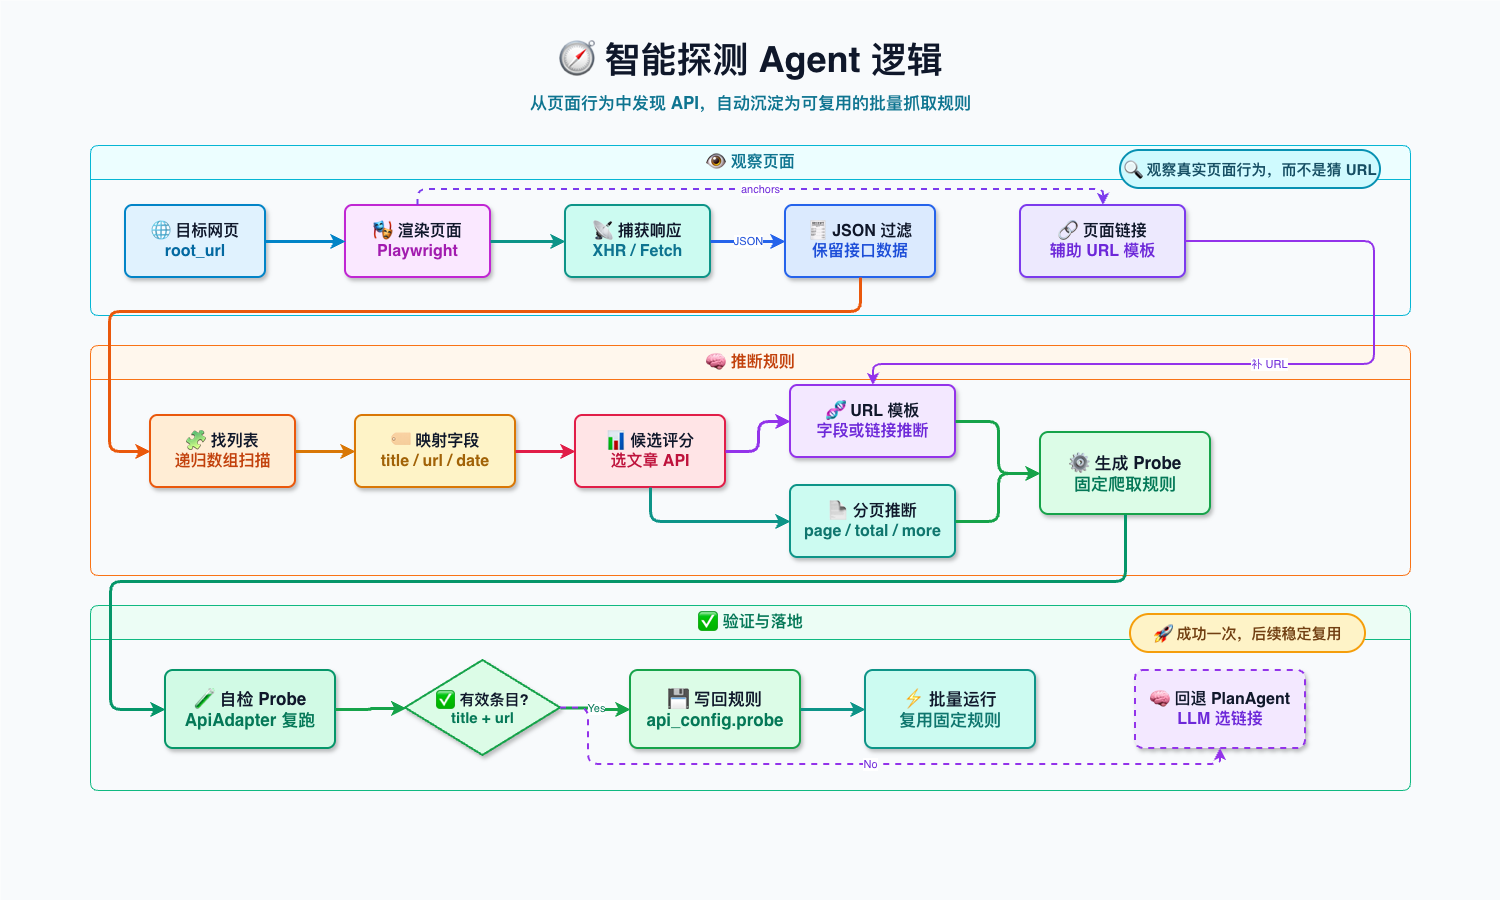

The diagram above was exported from draw.io. Its source (the exported page's mxGraphModel, read from the mxfile embedded in the PNG):
<mxGraphModel dx="1623" dy="933" grid="1" gridSize="10" guides="1" tooltips="1" connect="1" arrows="1" fold="1" page="1" pageScale="1" pageWidth="1500" pageHeight="900" math="0" shadow="0" adaptiveColors="auto">
  <root>
    <mxCell id="0" />
    <mxCell id="1" parent="0" />
    <mxCell id="bg" parent="1" style="rounded=0;whiteSpace=wrap;html=1;fillColor=#F8FAFC;strokeColor=none;" value="" vertex="1">
      <mxGeometry height="900" width="1500" as="geometry" />
    </mxCell>
    <mxCell id="title" parent="1" style="text;html=1;strokeColor=none;fillColor=none;fontColor=#0F172A;fontSize=36;fontStyle=1;align=center;verticalAlign=middle;" value="🧭 智能探测 Agent 逻辑" vertex="1">
      <mxGeometry height="58" width="920" x="290" y="30" as="geometry" />
    </mxCell>
    <mxCell id="subtitle" parent="1" style="text;html=1;strokeColor=none;fillColor=none;fontColor=#0E7490;fontSize=17;fontStyle=1;align=center;verticalAlign=middle;" value="从页面行为中发现 API，自动沉淀为可复用的批量抓取规则" vertex="1">
      <mxGeometry height="34" width="860" x="320" y="86" as="geometry" />
    </mxCell>
    <mxCell id="lane_observe" parent="1" style="swimlane;startSize=34;rounded=1;arcSize=8;fillColor=#ECFEFF;strokeColor=#06B6D4;fontColor=#0E7490;fontSize=16;fontStyle=1;html=1;" value="👁 观察页面" vertex="1">
      <mxGeometry height="170" width="1320" x="90" y="145" as="geometry" />
    </mxCell>
    <mxCell id="lane_reason" parent="1" style="swimlane;startSize=34;rounded=1;arcSize=8;fillColor=#FFF7ED;strokeColor=#F97316;fontColor=#C2410C;fontSize=16;fontStyle=1;html=1;" value="🧠 推断规则" vertex="1">
      <mxGeometry height="230" width="1320" x="90" y="345" as="geometry" />
    </mxCell>
    <mxCell id="lane_decide" parent="1" style="swimlane;startSize=34;rounded=1;arcSize=8;fillColor=#ECFDF5;strokeColor=#10B981;fontColor=#047857;fontSize=16;fontStyle=1;html=1;" value="✅ 验证与落地" vertex="1">
      <mxGeometry height="185" width="1320" x="90" y="605" as="geometry" />
    </mxCell>
    <mxCell id="tag_bottom" parent="lane_decide" style="rounded=1;arcSize=50;whiteSpace=wrap;html=1;fillColor=#FEF3C7;strokeColor=#F59E0B;strokeWidth=2;fontColor=#713F12;fontSize=15;fontStyle=1;" value="🚀 成功一次，后续稳定复用" vertex="1">
      <mxGeometry height="38" width="235" x="1040" y="9" as="geometry" />
    </mxCell>
    <mxCell id="n_url" parent="1" style="rounded=1;arcSize=10;whiteSpace=wrap;html=1;fillColor=#E0F2FE;strokeColor=#0284C7;strokeWidth=2;fontColor=#0F172A;fontSize=16;fontStyle=1;shadow=1;" value="🌐 目标网页&lt;br&gt;&lt;font color=&quot;#0369A1&quot;&gt;root_url&lt;/font&gt;" vertex="1">
      <mxGeometry height="72" width="140" x="125" y="205" as="geometry" />
    </mxCell>
    <mxCell id="n_render" parent="1" style="rounded=1;arcSize=10;whiteSpace=wrap;html=1;fillColor=#FAE8FF;strokeColor=#C026D3;strokeWidth=2;fontColor=#0F172A;fontSize=16;fontStyle=1;shadow=1;" value="🎭 渲染页面&lt;br&gt;&lt;font color=&quot;#A21CAF&quot;&gt;Playwright&lt;/font&gt;" vertex="1">
      <mxGeometry height="72" width="145" x="345" y="205" as="geometry" />
    </mxCell>
    <mxCell id="n_xhr" parent="1" style="rounded=1;arcSize=10;whiteSpace=wrap;html=1;fillColor=#CCFBF1;strokeColor=#0D9488;strokeWidth=2;fontColor=#0F172A;fontSize=16;fontStyle=1;shadow=1;" value="📡 捕获响应&lt;br&gt;&lt;font color=&quot;#0E7490&quot;&gt;XHR / Fetch&lt;/font&gt;" vertex="1">
      <mxGeometry height="72" width="145" x="565" y="205" as="geometry" />
    </mxCell>
    <mxCell id="n_json" parent="1" style="rounded=1;arcSize=10;whiteSpace=wrap;html=1;fillColor=#DBEAFE;strokeColor=#2563EB;strokeWidth=2;fontColor=#0F172A;fontSize=16;fontStyle=1;shadow=1;" value="🧾 JSON 过滤&lt;br&gt;&lt;font color=&quot;#1D4ED8&quot;&gt;保留接口数据&lt;/font&gt;" vertex="1">
      <mxGeometry height="72" width="150" x="785" y="205" as="geometry" />
    </mxCell>
    <mxCell id="n_anchor" parent="1" style="rounded=1;arcSize=10;whiteSpace=wrap;html=1;fillColor=#EDE9FE;strokeColor=#7C3AED;strokeWidth=2;fontColor=#0F172A;fontSize=16;fontStyle=1;shadow=1;" value="🔗 页面链接&lt;br&gt;&lt;font color=&quot;#6D28D9&quot;&gt;辅助 URL 模板&lt;/font&gt;" vertex="1">
      <mxGeometry height="72" width="165" x="1020" y="205" as="geometry" />
    </mxCell>
    <mxCell id="n_arrays" parent="1" style="rounded=1;arcSize=10;whiteSpace=wrap;html=1;fillColor=#FFEDD5;strokeColor=#EA580C;strokeWidth=2;fontColor=#0F172A;fontSize=16;fontStyle=1;shadow=1;" value="🧩 找列表&lt;br&gt;&lt;font color=&quot;#C2410C&quot;&gt;递归数组扫描&lt;/font&gt;" vertex="1">
      <mxGeometry height="72" width="145" x="150" y="415" as="geometry" />
    </mxCell>
    <mxCell id="n_fields" parent="1" style="rounded=1;arcSize=10;whiteSpace=wrap;html=1;fillColor=#FEF3C7;strokeColor=#D97706;strokeWidth=2;fontColor=#0F172A;fontSize=16;fontStyle=1;shadow=1;" value="🏷 映射字段&lt;br&gt;&lt;font color=&quot;#A16207&quot;&gt;title / url / date&lt;/font&gt;" vertex="1">
      <mxGeometry height="72" width="160" x="355" y="415" as="geometry" />
    </mxCell>
    <mxCell id="n_score" parent="1" style="rounded=1;arcSize=10;whiteSpace=wrap;html=1;fillColor=#FFE4E6;strokeColor=#E11D48;strokeWidth=2;fontColor=#0F172A;fontSize=16;fontStyle=1;shadow=1;" value="📊 候选评分&lt;br&gt;&lt;font color=&quot;#BE123C&quot;&gt;选文章 API&lt;/font&gt;" vertex="1">
      <mxGeometry height="72" width="150" x="575" y="415" as="geometry" />
    </mxCell>
    <mxCell id="n_urltpl" parent="1" style="rounded=1;arcSize=10;whiteSpace=wrap;html=1;fillColor=#F3E8FF;strokeColor=#9333EA;strokeWidth=2;fontColor=#0F172A;fontSize=16;fontStyle=1;shadow=1;" value="🧬 URL 模板&lt;br&gt;&lt;font color=&quot;#6D28D9&quot;&gt;字段或链接推断&lt;/font&gt;" vertex="1">
      <mxGeometry height="72" width="165" x="790" y="385" as="geometry" />
    </mxCell>
    <mxCell id="n_page" parent="1" style="rounded=1;arcSize=10;whiteSpace=wrap;html=1;fillColor=#CCFBF1;strokeColor=#0D9488;strokeWidth=2;fontColor=#0F172A;fontSize=16;fontStyle=1;shadow=1;" value="📄 分页推断&lt;br&gt;&lt;font color=&quot;#0F766E&quot;&gt;page / total / more&lt;/font&gt;" vertex="1">
      <mxGeometry height="72" width="165" x="790" y="485" as="geometry" />
    </mxCell>
    <mxCell id="n_probe" parent="1" style="rounded=1;arcSize=10;whiteSpace=wrap;html=1;fillColor=#DCFCE7;strokeColor=#16A34A;strokeWidth=2;fontColor=#0F172A;fontSize=17;fontStyle=1;shadow=1;" value="⚙ 生成 Probe&lt;br&gt;&lt;font color=&quot;#047857&quot;&gt;固定爬取规则&lt;/font&gt;" vertex="1">
      <mxGeometry height="82" width="170" x="1040" y="432" as="geometry" />
    </mxCell>
    <mxCell id="n_self" parent="1" style="rounded=1;arcSize=10;whiteSpace=wrap;html=1;fillColor=#D1FAE5;strokeColor=#059669;strokeWidth=2;fontColor=#0F172A;fontSize=17;fontStyle=1;shadow=1;" value="🧪 自检 Probe&lt;br&gt;&lt;font color=&quot;#047857&quot;&gt;ApiAdapter 复跑&lt;/font&gt;" vertex="1">
      <mxGeometry height="78" width="170" x="165" y="670" as="geometry" />
    </mxCell>
    <mxCell id="n_valid" parent="1" style="rhombus;whiteSpace=wrap;html=1;fillColor=#DCFCE7;strokeColor=#16A34A;strokeWidth=2;fontColor=#0F172A;fontSize=15;fontStyle=1;shadow=1;" value="✅ 有效条目?&lt;br&gt;&lt;font color=&quot;#047857&quot;&gt;title + url&lt;/font&gt;" vertex="1">
      <mxGeometry height="95" width="155" x="405" y="660" as="geometry" />
    </mxCell>
    <mxCell id="n_success" parent="1" style="rounded=1;arcSize=10;whiteSpace=wrap;html=1;fillColor=#DCFCE7;strokeColor=#16A34A;strokeWidth=2;fontColor=#0F172A;fontSize=17;fontStyle=1;shadow=1;" value="💾 写回规则&lt;br&gt;&lt;font color=&quot;#047857&quot;&gt;api_config.probe&lt;/font&gt;" vertex="1">
      <mxGeometry height="78" width="170" x="630" y="670" as="geometry" />
    </mxCell>
    <mxCell id="n_run" parent="1" style="rounded=1;arcSize=10;whiteSpace=wrap;html=1;fillColor=#CCFBF1;strokeColor=#0D9488;strokeWidth=2;fontColor=#0F172A;fontSize=17;fontStyle=1;shadow=1;" value="⚡ 批量运行&lt;br&gt;&lt;font color=&quot;#0F766E&quot;&gt;复用固定规则&lt;/font&gt;" vertex="1">
      <mxGeometry height="78" width="170" x="865" y="670" as="geometry" />
    </mxCell>
    <mxCell id="n_fail" parent="1" style="rounded=1;arcSize=10;whiteSpace=wrap;html=1;fillColor=#F3E8FF;strokeColor=#9333EA;strokeWidth=2;fontColor=#0F172A;fontSize=16;fontStyle=1;dashed=1;shadow=1;" value="🧠 回退 PlanAgent&lt;br&gt;&lt;font color=&quot;#6D28D9&quot;&gt;LLM 选链接&lt;/font&gt;" vertex="1">
      <mxGeometry height="78" width="170" x="1135" y="670" as="geometry" />
    </mxCell>
    <mxCell id="tag_top" parent="1" style="rounded=1;arcSize=50;whiteSpace=wrap;html=1;fillColor=#CFFAFE;strokeColor=#0891B2;strokeWidth=2;fontColor=#164E63;fontSize=15;fontStyle=1;" value="🔍 观察真实页面行为，而不是猜 URL" vertex="1">
      <mxGeometry height="38" width="260" x="1120" y="150" as="geometry" />
    </mxCell>
    <mxCell id="e1" edge="1" parent="1" source="n_url" style="rounded=1;html=1;strokeColor=#0284C7;strokeWidth=3;endArrow=classic;edgeStyle=orthogonalEdgeStyle;curved=0;" target="n_render" value="">
      <mxGeometry relative="1" as="geometry">
        <Array as="points" />
      </mxGeometry>
    </mxCell>
    <mxCell id="e2" edge="1" parent="1" source="n_render" style="rounded=1;html=1;strokeColor=#0D9488;strokeWidth=3;endArrow=classic;edgeStyle=orthogonalEdgeStyle;curved=0;" target="n_xhr" value="">
      <mxGeometry relative="1" as="geometry">
        <Array as="points" />
      </mxGeometry>
    </mxCell>
    <mxCell id="e3" edge="1" parent="1" source="n_xhr" style="rounded=1;html=1;strokeColor=#2563EB;strokeWidth=3;fontColor=#1D4ED8;endArrow=classic;edgeStyle=orthogonalEdgeStyle;curved=0;" target="n_json" value="JSON">
      <mxGeometry relative="1" as="geometry">
        <Array as="points" />
      </mxGeometry>
    </mxCell>
    <mxCell id="e4" edge="1" parent="1" source="n_render" style="rounded=1;html=1;strokeColor=#7C3AED;strokeWidth=2;fontColor=#6D28D9;dashed=1;endArrow=classic;edgeStyle=orthogonalEdgeStyle;curved=0;" target="n_anchor" value="anchors">
      <mxGeometry relative="1" as="geometry">
        <Array as="points">
          <mxPoint x="418" y="189" />
          <mxPoint x="1103" y="189" />
        </Array>
      </mxGeometry>
    </mxCell>
    <mxCell id="e5" edge="1" parent="1" source="n_json" style="rounded=1;html=1;strokeColor=#EA580C;strokeWidth=3;endArrow=classic;edgeStyle=orthogonalEdgeStyle;curved=0;" target="n_arrays" value="">
      <mxGeometry relative="1" as="geometry">
        <Array as="points">
          <mxPoint x="860" y="311" />
          <mxPoint x="109" y="311" />
          <mxPoint x="109" y="451" />
        </Array>
      </mxGeometry>
    </mxCell>
    <mxCell id="e6" edge="1" parent="1" source="n_arrays" style="rounded=1;html=1;strokeColor=#D97706;strokeWidth=3;endArrow=classic;edgeStyle=orthogonalEdgeStyle;curved=0;" target="n_fields" value="">
      <mxGeometry relative="1" as="geometry">
        <Array as="points" />
      </mxGeometry>
    </mxCell>
    <mxCell id="e7" edge="1" parent="1" source="n_fields" style="rounded=1;html=1;strokeColor=#E11D48;strokeWidth=3;endArrow=classic;edgeStyle=orthogonalEdgeStyle;curved=0;" target="n_score" value="">
      <mxGeometry relative="1" as="geometry">
        <Array as="points" />
      </mxGeometry>
    </mxCell>
    <mxCell id="e8" edge="1" parent="1" source="n_anchor" style="rounded=1;html=1;strokeColor=#9333EA;strokeWidth=2;fontColor=#6D28D9;endArrow=classic;edgeStyle=orthogonalEdgeStyle;curved=0;" target="n_urltpl" value="补 URL">
      <mxGeometry relative="1" as="geometry">
        <Array as="points">
          <mxPoint x="1374" y="241" />
          <mxPoint x="1374" y="364" />
          <mxPoint x="873" y="364" />
        </Array>
      </mxGeometry>
    </mxCell>
    <mxCell id="e9" edge="1" parent="1" source="n_score" style="rounded=1;html=1;strokeColor=#9333EA;strokeWidth=3;endArrow=classic;edgeStyle=orthogonalEdgeStyle;curved=0;" target="n_urltpl" value="">
      <mxGeometry relative="1" as="geometry">
        <Array as="points">
          <mxPoint x="758" y="451" />
          <mxPoint x="758" y="421" />
        </Array>
      </mxGeometry>
    </mxCell>
    <mxCell id="e10" edge="1" parent="1" source="n_score" style="rounded=1;html=1;strokeColor=#0D9488;strokeWidth=3;endArrow=classic;edgeStyle=orthogonalEdgeStyle;curved=0;" target="n_page" value="">
      <mxGeometry relative="1" as="geometry">
        <Array as="points">
          <mxPoint x="650" y="521" />
        </Array>
      </mxGeometry>
    </mxCell>
    <mxCell id="e11" edge="1" parent="1" source="n_urltpl" style="rounded=1;html=1;strokeColor=#16A34A;strokeWidth=3;endArrow=classic;edgeStyle=orthogonalEdgeStyle;curved=0;" target="n_probe" value="">
      <mxGeometry relative="1" as="geometry">
        <Array as="points">
          <mxPoint x="998" y="421" />
          <mxPoint x="998" y="473" />
        </Array>
      </mxGeometry>
    </mxCell>
    <mxCell id="e12" edge="1" parent="1" source="n_page" style="rounded=1;html=1;strokeColor=#16A34A;strokeWidth=3;endArrow=classic;edgeStyle=orthogonalEdgeStyle;curved=0;" target="n_probe" value="">
      <mxGeometry relative="1" as="geometry">
        <Array as="points">
          <mxPoint x="998" y="521" />
          <mxPoint x="998" y="473" />
        </Array>
      </mxGeometry>
    </mxCell>
    <mxCell id="e13" edge="1" parent="1" source="n_probe" style="rounded=1;html=1;strokeColor=#059669;strokeWidth=3;endArrow=classic;edgeStyle=orthogonalEdgeStyle;curved=0;" target="n_self" value="">
      <mxGeometry relative="1" as="geometry">
        <Array as="points">
          <mxPoint x="1125" y="581" />
          <mxPoint x="110" y="581" />
          <mxPoint x="110" y="709" />
        </Array>
      </mxGeometry>
    </mxCell>
    <mxCell id="e14" edge="1" parent="1" source="n_self" style="rounded=1;html=1;strokeColor=#16A34A;strokeWidth=3;endArrow=classic;edgeStyle=orthogonalEdgeStyle;curved=0;" target="n_valid" value="">
      <mxGeometry relative="1" as="geometry">
        <Array as="points">
          <mxPoint x="370" y="709" />
          <mxPoint x="370" y="708" />
        </Array>
      </mxGeometry>
    </mxCell>
    <mxCell id="e15" edge="1" parent="1" source="n_valid" style="rounded=1;html=1;strokeColor=#16A34A;strokeWidth=3;fontColor=#047857;endArrow=classic;edgeStyle=orthogonalEdgeStyle;curved=0;" target="n_success" value="Yes">
      <mxGeometry relative="1" as="geometry">
        <Array as="points">
          <mxPoint x="602" y="708" />
          <mxPoint x="602" y="709" />
        </Array>
      </mxGeometry>
    </mxCell>
    <mxCell id="e16" edge="1" parent="1" source="n_success" style="rounded=1;html=1;strokeColor=#0D9488;strokeWidth=3;endArrow=classic;edgeStyle=orthogonalEdgeStyle;curved=0;" target="n_run" value="">
      <mxGeometry relative="1" as="geometry">
        <Array as="points" />
      </mxGeometry>
    </mxCell>
    <mxCell id="e17" edge="1" parent="1" source="n_valid" style="rounded=1;html=1;strokeColor=#9333EA;strokeWidth=2;fontColor=#6D28D9;dashed=1;endArrow=classic;edgeStyle=orthogonalEdgeStyle;curved=0;" target="n_fail" value="No">
      <mxGeometry relative="1" as="geometry">
        <Array as="points">
          <mxPoint x="588" y="708" />
          <mxPoint x="588" y="764" />
          <mxPoint x="1220" y="764" />
        </Array>
      </mxGeometry>
    </mxCell>
  </root>
</mxGraphModel>